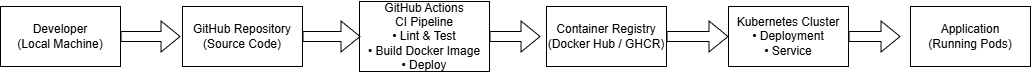

The diagram above was exported from draw.io. Its source (the exported page's mxGraphModel, read from the mxfile embedded in the PNG):
<mxGraphModel dx="1892" dy="527" grid="1" gridSize="10" guides="1" tooltips="1" connect="1" arrows="1" fold="1" page="1" pageScale="1" pageWidth="850" pageHeight="1100" math="0" shadow="0">
  <root>
    <mxCell id="0" />
    <mxCell id="1" parent="0" />
    <mxCell id="QBs5rkEZunHGVB3PSjjy-1" parent="1" style="whiteSpace=wrap;html=1;" value="&lt;div&gt;GitHub Repository&lt;/div&gt;&lt;div&gt;(Source Code)&lt;/div&gt;" vertex="1">
      <mxGeometry height="60" width="120" x="102" y="100" as="geometry" />
    </mxCell>
    <mxCell id="QBs5rkEZunHGVB3PSjjy-3" parent="1" style="rounded=0;whiteSpace=wrap;html=1;" value="&lt;div&gt;GitHub Actions&lt;/div&gt;&lt;div&gt;CI Pipeline&lt;/div&gt;&lt;div&gt;• Lint &amp;amp; Test&lt;/div&gt;&lt;div&gt;• Build Docker Image&lt;/div&gt;&lt;div&gt;• Deploy&lt;/div&gt;" vertex="1">
      <mxGeometry height="70" width="130" x="279" y="95" as="geometry" />
    </mxCell>
    <mxCell id="QBs5rkEZunHGVB3PSjjy-5" parent="1" style="rounded=0;whiteSpace=wrap;html=1;" value="&lt;div&gt;Developer&lt;/div&gt;&lt;div&gt;(Local Machine)&lt;/div&gt;" vertex="1">
      <mxGeometry height="60" width="120" x="-80" y="100" as="geometry" />
    </mxCell>
    <mxCell id="QBs5rkEZunHGVB3PSjjy-9" edge="1" parent="1" source="QBs5rkEZunHGVB3PSjjy-5" style="shape=flexArrow;endArrow=classic;html=1;rounded=0;exitX=1;exitY=0.5;exitDx=0;exitDy=0;" value="">
      <mxGeometry height="50" relative="1" width="50" as="geometry">
        <mxPoint x="50" y="170" as="sourcePoint" />
        <mxPoint x="100" y="130" as="targetPoint" />
      </mxGeometry>
    </mxCell>
    <mxCell id="QBs5rkEZunHGVB3PSjjy-10" edge="1" parent="1" source="QBs5rkEZunHGVB3PSjjy-1" style="shape=flexArrow;endArrow=classic;html=1;rounded=0;exitX=1;exitY=0.5;exitDx=0;exitDy=0;" value="">
      <mxGeometry height="50" relative="1" width="50" as="geometry">
        <mxPoint x="230" y="160" as="sourcePoint" />
        <mxPoint x="280" y="130" as="targetPoint" />
      </mxGeometry>
    </mxCell>
    <mxCell id="QBs5rkEZunHGVB3PSjjy-11" parent="1" style="rounded=0;whiteSpace=wrap;html=1;" value="&lt;div&gt;Container Registry&lt;/div&gt;&lt;div&gt;(Docker Hub / GHCR)&lt;/div&gt;" vertex="1">
      <mxGeometry height="60" width="120" x="466" y="100" as="geometry" />
    </mxCell>
    <mxCell id="QBs5rkEZunHGVB3PSjjy-12" edge="1" parent="1" source="QBs5rkEZunHGVB3PSjjy-3" style="shape=flexArrow;endArrow=classic;html=1;rounded=0;exitX=1;exitY=0.5;exitDx=0;exitDy=0;" value="">
      <mxGeometry height="50" relative="1" width="50" as="geometry">
        <mxPoint x="430" y="150" as="sourcePoint" />
        <mxPoint x="460" y="130" as="targetPoint" />
      </mxGeometry>
    </mxCell>
    <mxCell id="QBs5rkEZunHGVB3PSjjy-15" parent="1" style="rounded=0;whiteSpace=wrap;html=1;" value="&lt;div&gt;Kubernetes Cluster&lt;/div&gt;&lt;div&gt;• Deployment&lt;/div&gt;&lt;div&gt;• Service&lt;/div&gt;" vertex="1">
      <mxGeometry height="60" width="120" x="648" y="100" as="geometry" />
    </mxCell>
    <mxCell id="QBs5rkEZunHGVB3PSjjy-16" edge="1" parent="1" source="QBs5rkEZunHGVB3PSjjy-11" style="shape=flexArrow;endArrow=classic;html=1;rounded=0;entryX=0;entryY=0.5;entryDx=0;entryDy=0;exitX=1;exitY=0.5;exitDx=0;exitDy=0;exitPerimeter=0;" target="QBs5rkEZunHGVB3PSjjy-15" value="">
      <mxGeometry height="50" relative="1" width="50" as="geometry">
        <mxPoint x="600" y="140" as="sourcePoint" />
        <mxPoint x="630" y="100" as="targetPoint" />
      </mxGeometry>
    </mxCell>
    <mxCell id="QBs5rkEZunHGVB3PSjjy-18" parent="1" style="rounded=0;whiteSpace=wrap;html=1;" value="&lt;div&gt;Application&lt;/div&gt;&lt;div&gt;(Running Pods)&lt;/div&gt;" vertex="1">
      <mxGeometry height="60" width="120" x="830" y="100" as="geometry" />
    </mxCell>
    <mxCell id="QBs5rkEZunHGVB3PSjjy-19" edge="1" parent="1" source="QBs5rkEZunHGVB3PSjjy-15" style="shape=flexArrow;endArrow=classic;html=1;rounded=0;exitX=1;exitY=0.5;exitDx=0;exitDy=0;" value="">
      <mxGeometry height="50" relative="1" width="50" as="geometry">
        <mxPoint x="770" y="150" as="sourcePoint" />
        <mxPoint x="820" y="130" as="targetPoint" />
      </mxGeometry>
    </mxCell>
  </root>
</mxGraphModel>